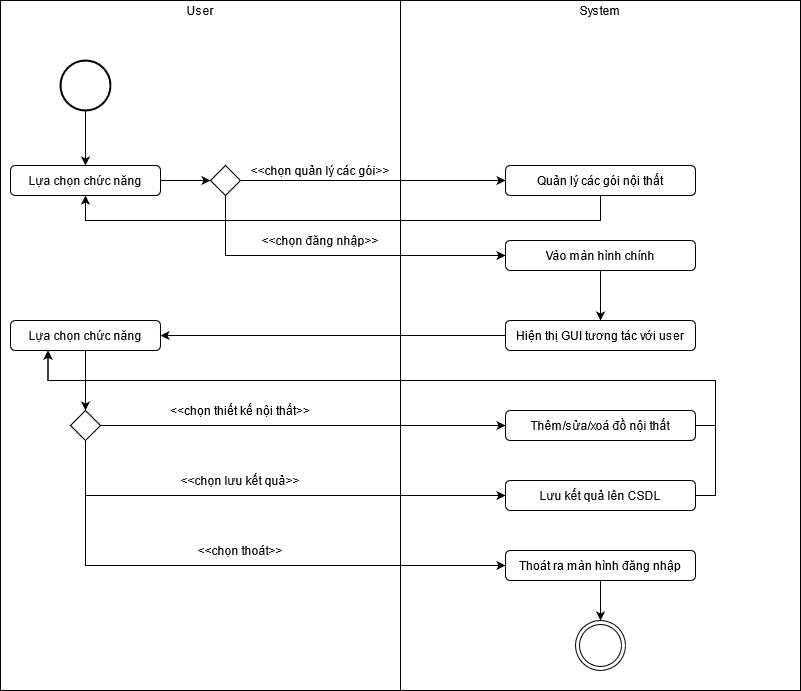

The diagram above was exported from draw.io. Its source (the exported page's mxGraphModel, read from the mxfile embedded in the PNG):
<mxGraphModel dx="1422" dy="763" grid="1" gridSize="10" guides="1" tooltips="1" connect="1" arrows="1" fold="1" page="1" pageScale="1" pageWidth="827" pageHeight="1169" math="0" shadow="0">
  <root>
    <mxCell id="WIyWlLk6GJQsqaUBKTNV-0" />
    <mxCell id="WIyWlLk6GJQsqaUBKTNV-1" parent="WIyWlLk6GJQsqaUBKTNV-0" />
    <mxCell id="fX3y2eLuN-lpAXBMWOPT-100" value="" style="rounded=0;whiteSpace=wrap;html=1;" parent="WIyWlLk6GJQsqaUBKTNV-1" vertex="1">
      <mxGeometry y="280" width="400" height="690" as="geometry" />
    </mxCell>
    <mxCell id="fX3y2eLuN-lpAXBMWOPT-101" value="" style="rounded=0;whiteSpace=wrap;html=1;" parent="WIyWlLk6GJQsqaUBKTNV-1" vertex="1">
      <mxGeometry x="400" y="280" width="400" height="690" as="geometry" />
    </mxCell>
    <mxCell id="fX3y2eLuN-lpAXBMWOPT-102" value="&lt;div&gt;User&lt;/div&gt;" style="text;html=1;strokeColor=none;fillColor=none;align=center;verticalAlign=middle;whiteSpace=wrap;rounded=0;" parent="WIyWlLk6GJQsqaUBKTNV-1" vertex="1">
      <mxGeometry x="180" y="280" width="40" height="20" as="geometry" />
    </mxCell>
    <mxCell id="fX3y2eLuN-lpAXBMWOPT-103" value="System" style="text;html=1;strokeColor=none;fillColor=none;align=center;verticalAlign=middle;whiteSpace=wrap;rounded=0;" parent="WIyWlLk6GJQsqaUBKTNV-1" vertex="1">
      <mxGeometry x="580" y="280" width="40" height="20" as="geometry" />
    </mxCell>
    <mxCell id="iAiMVkdo3u7GOvzOxLSl-14" value="" style="edgeStyle=orthogonalEdgeStyle;rounded=0;orthogonalLoop=1;jettySize=auto;html=1;" edge="1" parent="WIyWlLk6GJQsqaUBKTNV-1" source="fX3y2eLuN-lpAXBMWOPT-105" target="iAiMVkdo3u7GOvzOxLSl-13">
      <mxGeometry relative="1" as="geometry" />
    </mxCell>
    <mxCell id="fX3y2eLuN-lpAXBMWOPT-105" value="" style="strokeWidth=2;html=1;shape=mxgraph.flowchart.start_2;whiteSpace=wrap;" parent="WIyWlLk6GJQsqaUBKTNV-1" vertex="1">
      <mxGeometry x="60" y="340" width="50" height="50" as="geometry" />
    </mxCell>
    <mxCell id="fX3y2eLuN-lpAXBMWOPT-113" value="" style="ellipse;shape=doubleEllipse;whiteSpace=wrap;html=1;aspect=fixed;" parent="WIyWlLk6GJQsqaUBKTNV-1" vertex="1">
      <mxGeometry x="575" y="900" width="50" height="50" as="geometry" />
    </mxCell>
    <mxCell id="iAiMVkdo3u7GOvzOxLSl-3" style="edgeStyle=orthogonalEdgeStyle;rounded=0;orthogonalLoop=1;jettySize=auto;html=1;" edge="1" parent="WIyWlLk6GJQsqaUBKTNV-1" source="iAiMVkdo3u7GOvzOxLSl-0" target="iAiMVkdo3u7GOvzOxLSl-2">
      <mxGeometry relative="1" as="geometry" />
    </mxCell>
    <mxCell id="iAiMVkdo3u7GOvzOxLSl-19" style="edgeStyle=orthogonalEdgeStyle;rounded=0;orthogonalLoop=1;jettySize=auto;html=1;exitX=0.5;exitY=1;exitDx=0;exitDy=0;" edge="1" parent="WIyWlLk6GJQsqaUBKTNV-1" source="iAiMVkdo3u7GOvzOxLSl-0" target="iAiMVkdo3u7GOvzOxLSl-18">
      <mxGeometry relative="1" as="geometry">
        <Array as="points">
          <mxPoint x="225" y="535" />
        </Array>
      </mxGeometry>
    </mxCell>
    <mxCell id="iAiMVkdo3u7GOvzOxLSl-0" value="" style="rhombus;whiteSpace=wrap;html=1;" vertex="1" parent="WIyWlLk6GJQsqaUBKTNV-1">
      <mxGeometry x="210" y="445" width="30" height="30" as="geometry" />
    </mxCell>
    <mxCell id="iAiMVkdo3u7GOvzOxLSl-4" style="edgeStyle=orthogonalEdgeStyle;rounded=0;orthogonalLoop=1;jettySize=auto;html=1;exitX=0.5;exitY=1;exitDx=0;exitDy=0;entryX=0.5;entryY=1;entryDx=0;entryDy=0;" edge="1" parent="WIyWlLk6GJQsqaUBKTNV-1" source="iAiMVkdo3u7GOvzOxLSl-2" target="iAiMVkdo3u7GOvzOxLSl-13">
      <mxGeometry relative="1" as="geometry">
        <mxPoint x="75" y="490" as="targetPoint" />
        <Array as="points">
          <mxPoint x="600" y="500" />
          <mxPoint x="85" y="500" />
        </Array>
      </mxGeometry>
    </mxCell>
    <mxCell id="iAiMVkdo3u7GOvzOxLSl-2" value="&lt;div&gt;Quản lý các gói nội thất&lt;br&gt;&lt;/div&gt;" style="rounded=1;whiteSpace=wrap;html=1;" vertex="1" parent="WIyWlLk6GJQsqaUBKTNV-1">
      <mxGeometry x="505" y="445" width="190" height="30" as="geometry" />
    </mxCell>
    <mxCell id="iAiMVkdo3u7GOvzOxLSl-6" value="&amp;lt;&amp;lt;chọn quản lý các gói&amp;gt;&amp;gt;" style="text;html=1;strokeColor=none;fillColor=none;align=center;verticalAlign=middle;whiteSpace=wrap;rounded=0;" vertex="1" parent="WIyWlLk6GJQsqaUBKTNV-1">
      <mxGeometry x="220" y="440" width="200" height="20" as="geometry" />
    </mxCell>
    <mxCell id="iAiMVkdo3u7GOvzOxLSl-7" value="&amp;lt;&amp;lt;chọn đăng nhập&amp;gt;&amp;gt;" style="text;html=1;strokeColor=none;fillColor=none;align=center;verticalAlign=middle;whiteSpace=wrap;rounded=0;" vertex="1" parent="WIyWlLk6GJQsqaUBKTNV-1">
      <mxGeometry x="220" y="510" width="200" height="20" as="geometry" />
    </mxCell>
    <mxCell id="iAiMVkdo3u7GOvzOxLSl-29" style="edgeStyle=orthogonalEdgeStyle;rounded=0;orthogonalLoop=1;jettySize=auto;html=1;exitX=1;exitY=0.5;exitDx=0;exitDy=0;" edge="1" parent="WIyWlLk6GJQsqaUBKTNV-1" source="iAiMVkdo3u7GOvzOxLSl-12" target="iAiMVkdo3u7GOvzOxLSl-25">
      <mxGeometry relative="1" as="geometry" />
    </mxCell>
    <mxCell id="iAiMVkdo3u7GOvzOxLSl-30" style="edgeStyle=orthogonalEdgeStyle;rounded=0;orthogonalLoop=1;jettySize=auto;html=1;exitX=0.5;exitY=1;exitDx=0;exitDy=0;entryX=0;entryY=0.5;entryDx=0;entryDy=0;" edge="1" parent="WIyWlLk6GJQsqaUBKTNV-1" source="iAiMVkdo3u7GOvzOxLSl-12" target="iAiMVkdo3u7GOvzOxLSl-26">
      <mxGeometry relative="1" as="geometry" />
    </mxCell>
    <mxCell id="iAiMVkdo3u7GOvzOxLSl-12" value="" style="rhombus;whiteSpace=wrap;html=1;" vertex="1" parent="WIyWlLk6GJQsqaUBKTNV-1">
      <mxGeometry x="70" y="690" width="30" height="30" as="geometry" />
    </mxCell>
    <mxCell id="iAiMVkdo3u7GOvzOxLSl-16" value="" style="edgeStyle=orthogonalEdgeStyle;rounded=0;orthogonalLoop=1;jettySize=auto;html=1;entryX=0;entryY=0.5;entryDx=0;entryDy=0;" edge="1" parent="WIyWlLk6GJQsqaUBKTNV-1" source="iAiMVkdo3u7GOvzOxLSl-13" target="iAiMVkdo3u7GOvzOxLSl-0">
      <mxGeometry relative="1" as="geometry" />
    </mxCell>
    <mxCell id="iAiMVkdo3u7GOvzOxLSl-13" value="Lựa chọn chức năng" style="rounded=1;whiteSpace=wrap;html=1;" vertex="1" parent="WIyWlLk6GJQsqaUBKTNV-1">
      <mxGeometry x="10" y="445" width="150" height="30" as="geometry" />
    </mxCell>
    <mxCell id="iAiMVkdo3u7GOvzOxLSl-24" value="" style="edgeStyle=orthogonalEdgeStyle;rounded=0;orthogonalLoop=1;jettySize=auto;html=1;" edge="1" parent="WIyWlLk6GJQsqaUBKTNV-1" source="iAiMVkdo3u7GOvzOxLSl-17" target="iAiMVkdo3u7GOvzOxLSl-12">
      <mxGeometry relative="1" as="geometry" />
    </mxCell>
    <mxCell id="iAiMVkdo3u7GOvzOxLSl-17" value="Lựa chọn chức năng" style="rounded=1;whiteSpace=wrap;html=1;" vertex="1" parent="WIyWlLk6GJQsqaUBKTNV-1">
      <mxGeometry x="10" y="600" width="150" height="30" as="geometry" />
    </mxCell>
    <mxCell id="iAiMVkdo3u7GOvzOxLSl-21" value="" style="edgeStyle=orthogonalEdgeStyle;rounded=0;orthogonalLoop=1;jettySize=auto;html=1;" edge="1" parent="WIyWlLk6GJQsqaUBKTNV-1" source="iAiMVkdo3u7GOvzOxLSl-18" target="iAiMVkdo3u7GOvzOxLSl-20">
      <mxGeometry relative="1" as="geometry" />
    </mxCell>
    <mxCell id="iAiMVkdo3u7GOvzOxLSl-18" value="Vào màn hình chính" style="rounded=1;whiteSpace=wrap;html=1;" vertex="1" parent="WIyWlLk6GJQsqaUBKTNV-1">
      <mxGeometry x="505" y="520" width="190" height="30" as="geometry" />
    </mxCell>
    <mxCell id="iAiMVkdo3u7GOvzOxLSl-22" style="edgeStyle=orthogonalEdgeStyle;rounded=0;orthogonalLoop=1;jettySize=auto;html=1;" edge="1" parent="WIyWlLk6GJQsqaUBKTNV-1" source="iAiMVkdo3u7GOvzOxLSl-20" target="iAiMVkdo3u7GOvzOxLSl-17">
      <mxGeometry relative="1" as="geometry" />
    </mxCell>
    <mxCell id="iAiMVkdo3u7GOvzOxLSl-20" value="Hiện thị GUI tương tác với user" style="rounded=1;whiteSpace=wrap;html=1;" vertex="1" parent="WIyWlLk6GJQsqaUBKTNV-1">
      <mxGeometry x="505" y="600" width="190" height="30" as="geometry" />
    </mxCell>
    <mxCell id="iAiMVkdo3u7GOvzOxLSl-39" style="edgeStyle=orthogonalEdgeStyle;rounded=0;orthogonalLoop=1;jettySize=auto;html=1;exitX=1;exitY=0.5;exitDx=0;exitDy=0;entryX=0.25;entryY=1;entryDx=0;entryDy=0;" edge="1" parent="WIyWlLk6GJQsqaUBKTNV-1" source="iAiMVkdo3u7GOvzOxLSl-25" target="iAiMVkdo3u7GOvzOxLSl-17">
      <mxGeometry relative="1" as="geometry">
        <Array as="points">
          <mxPoint x="715" y="705" />
          <mxPoint x="715" y="660" />
          <mxPoint x="48" y="660" />
        </Array>
      </mxGeometry>
    </mxCell>
    <mxCell id="iAiMVkdo3u7GOvzOxLSl-25" value="Thêm/sửa/xoá đồ nội thất" style="rounded=1;whiteSpace=wrap;html=1;" vertex="1" parent="WIyWlLk6GJQsqaUBKTNV-1">
      <mxGeometry x="505" y="690" width="190" height="30" as="geometry" />
    </mxCell>
    <mxCell id="iAiMVkdo3u7GOvzOxLSl-38" style="edgeStyle=orthogonalEdgeStyle;rounded=0;orthogonalLoop=1;jettySize=auto;html=1;exitX=1;exitY=0.5;exitDx=0;exitDy=0;entryX=0.25;entryY=1;entryDx=0;entryDy=0;" edge="1" parent="WIyWlLk6GJQsqaUBKTNV-1" source="iAiMVkdo3u7GOvzOxLSl-26" target="iAiMVkdo3u7GOvzOxLSl-17">
      <mxGeometry relative="1" as="geometry">
        <Array as="points">
          <mxPoint x="715" y="775" />
          <mxPoint x="715" y="660" />
          <mxPoint x="48" y="660" />
        </Array>
      </mxGeometry>
    </mxCell>
    <mxCell id="iAiMVkdo3u7GOvzOxLSl-26" value="Lưu kết quả lên CSDL" style="rounded=1;whiteSpace=wrap;html=1;" vertex="1" parent="WIyWlLk6GJQsqaUBKTNV-1">
      <mxGeometry x="505" y="760" width="190" height="30" as="geometry" />
    </mxCell>
    <mxCell id="iAiMVkdo3u7GOvzOxLSl-40" style="edgeStyle=orthogonalEdgeStyle;rounded=0;orthogonalLoop=1;jettySize=auto;html=1;exitX=0.5;exitY=1;exitDx=0;exitDy=0;" edge="1" parent="WIyWlLk6GJQsqaUBKTNV-1" source="iAiMVkdo3u7GOvzOxLSl-27" target="fX3y2eLuN-lpAXBMWOPT-113">
      <mxGeometry relative="1" as="geometry" />
    </mxCell>
    <mxCell id="iAiMVkdo3u7GOvzOxLSl-27" value="Thoát ra màn hình đăng nhập" style="rounded=1;whiteSpace=wrap;html=1;" vertex="1" parent="WIyWlLk6GJQsqaUBKTNV-1">
      <mxGeometry x="505" y="830" width="190" height="30" as="geometry" />
    </mxCell>
    <mxCell id="iAiMVkdo3u7GOvzOxLSl-31" style="edgeStyle=orthogonalEdgeStyle;rounded=0;orthogonalLoop=1;jettySize=auto;html=1;exitX=0.5;exitY=1;exitDx=0;exitDy=0;entryX=0;entryY=0.5;entryDx=0;entryDy=0;" edge="1" parent="WIyWlLk6GJQsqaUBKTNV-1" target="iAiMVkdo3u7GOvzOxLSl-27">
      <mxGeometry relative="1" as="geometry">
        <mxPoint x="85" y="720" as="sourcePoint" />
        <mxPoint x="505" y="775" as="targetPoint" />
        <Array as="points">
          <mxPoint x="85" y="845" />
        </Array>
      </mxGeometry>
    </mxCell>
    <mxCell id="iAiMVkdo3u7GOvzOxLSl-32" value="&amp;lt;&amp;lt;chọn thiết kế nội thất&amp;gt;&amp;gt;" style="text;html=1;strokeColor=none;fillColor=none;align=center;verticalAlign=middle;whiteSpace=wrap;rounded=0;" vertex="1" parent="WIyWlLk6GJQsqaUBKTNV-1">
      <mxGeometry x="140" y="680" width="200" height="20" as="geometry" />
    </mxCell>
    <mxCell id="iAiMVkdo3u7GOvzOxLSl-33" value="&amp;lt;&amp;lt;chọn lưu kết quả&amp;gt;&amp;gt;" style="text;html=1;strokeColor=none;fillColor=none;align=center;verticalAlign=middle;whiteSpace=wrap;rounded=0;" vertex="1" parent="WIyWlLk6GJQsqaUBKTNV-1">
      <mxGeometry x="140" y="750" width="200" height="20" as="geometry" />
    </mxCell>
    <mxCell id="iAiMVkdo3u7GOvzOxLSl-34" value="&amp;lt;&amp;lt;chọn thoát&amp;gt;&amp;gt;" style="text;html=1;strokeColor=none;fillColor=none;align=center;verticalAlign=middle;whiteSpace=wrap;rounded=0;" vertex="1" parent="WIyWlLk6GJQsqaUBKTNV-1">
      <mxGeometry x="140" y="820" width="200" height="20" as="geometry" />
    </mxCell>
  </root>
</mxGraphModel>